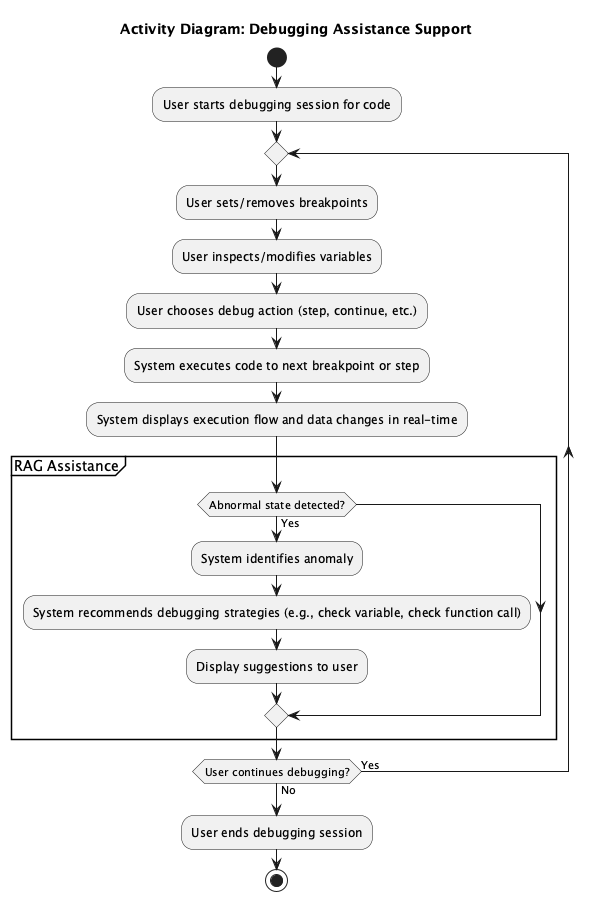

The diagram above was rendered by PlantUML. Its source (embedded in the PNG):
@startuml
title Activity Diagram: Debugging Assistance Support

start
:User starts debugging session for code;
repeat
  :User sets/removes breakpoints;
  :User inspects/modifies variables;
  :User chooses debug action (step, continue, etc.);
  :System executes code to next breakpoint or step;
  :System displays execution flow and data changes in real-time;
  partition RAG Assistance {
    if (Abnormal state detected?) then (Yes)
        :System identifies anomaly;
        :System recommends debugging strategies (e.g., check variable, check function call);
        :Display suggestions to user;
    endif
  }
repeat while (User continues debugging?) is (Yes) not (No)
:User ends debugging session;
stop

@enduml